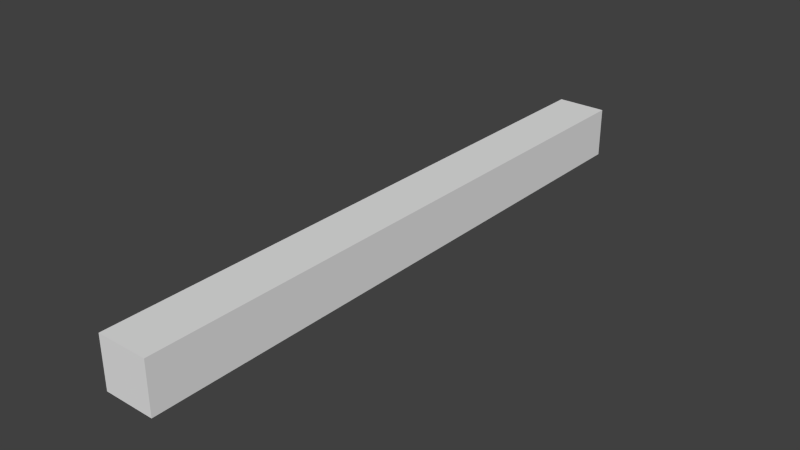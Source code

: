 # Source: Brancher.blend  (saved by Blender 2.63.0; exported with 4.5.12 LTS)
import bpy
from mathutils import Matrix  # noqa: F401  (used for matrix-valued properties, if any)

bpy.ops.wm.read_factory_settings(use_empty=True)
scene = bpy.context.scene
scene.name = 'Scene'

# ---- collections
col_collection_1 = bpy.data.collections.new('Collection 1'); scene.collection.children.link(col_collection_1)

# ---- world
world_world = bpy.data.worlds.new('World'); scene.world = world_world
world_world.color = (0.05088, 0.05088, 0.05088)
world_world.use_sun_shadow = False
world_world.sun_shadow_jitter_overblur = 0.0
world_world.cycles.sampling_method = 'MANUAL'
world_world.cycles.sample_map_resolution = 256

# ---- meshes
me_branchermesh = bpy.data.meshes.new('BrancherMesh')
me_branchermesh.from_pydata([(-1.0, -1.0, -1.0), (-1.0, 1.0, -1.0), (1.0, 1.0, -1.0), (1.0, -1.0, -1.0), (-1.0, -1.0, 1.0), (-1.0, 1.0, 1.0), (1.0, 1.0, 1.0), (1.0, -1.0, 1.0)], [], [(4, 5, 1, 0), (5, 6, 2, 1), (6, 7, 3, 2), (7, 4, 0, 3), (0, 1, 2, 3), (7, 6, 5, 4)])
me_branchermesh.use_remesh_preserve_volume = False
me_branchermesh.use_remesh_preserve_attributes = False
me_branchermesh.use_mirror_vertex_groups = False
me_branchermesh.update()

# ---- objects
ob_brancher = bpy.data.objects.new('Brancher', me_branchermesh)

# ---- transforms, parenting, visibility, modifiers, constraints
ob_brancher.location = (0.0, 0.0, 0.0)
ob_brancher.scale = (0.25, 3.0, 0.25)
ob_brancher.lineart.crease_threshold = 0.0

# ---- collection membership
col_collection_1.objects.link(ob_brancher)

# ---- scene / render settings (as saved in the file)
scene.frame_start = 1; scene.frame_end = 250; scene.frame_set(2)
scene.render.engine = 'BLENDER_EEVEE_NEXT'
scene.render.image_settings.color_mode = 'RGB'
scene.render.image_settings.compression = 90
scene.render.resolution_percentage = 50
scene.render.dither_intensity = 0.0
scene.render.bake_margin = 2
scene.render.bake_bias = 0.0
scene.cycles.use_denoising = False
scene.cycles.samples = 10
scene.cycles.sampling_pattern = 'TABULATED_SOBOL'
scene.cycles.light_sampling_threshold = 0.0
scene.cycles.use_adaptive_sampling = False
scene.cycles.use_light_tree = False
scene.cycles.blur_glossy = 0.0
scene.cycles.volume_bounces = 1
scene.cycles.pixel_filter_type = 'GAUSSIAN'
scene.cycles.sample_clamp_indirect = 0.0
scene.view_settings.view_transform = 'Standard'
bpy.context.view_layer.update()

# ---- added for rendering (the .blend has no active camera and no usable light): camera, sun
cam_auto = bpy.data.cameras.new('AutoCamera')
cam_auto.lens = 50.0
cam_auto.sensor_width = 36.0
cam_auto.clip_end = 1000.0
ob_auto_camera = bpy.data.objects.new('AutoCamera', cam_auto)
scene.collection.objects.link(ob_auto_camera)
ob_auto_camera.location = (5.58977, -6.70772, 4.47181)
ob_auto_camera.rotation_euler = (1.09748, -7.21219e-08, 0.694738)
scene.camera = ob_auto_camera
light_auto_sun = bpy.data.lights.new('AutoSun', 'SUN')
light_auto_sun.energy = 3.0
light_auto_sun.angle = 0.0523599
ob_auto_sun = bpy.data.objects.new('AutoSun', light_auto_sun)
scene.collection.objects.link(ob_auto_sun)
ob_auto_sun.rotation_euler = (0.872665, 0.174533, 0.523599)
bpy.context.view_layer.update()
